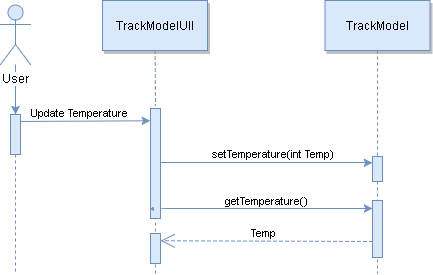

The diagram above was exported from draw.io. Its source (the exported page's mxGraphModel, read from the mxfile embedded in the PNG):
<mxGraphModel dx="763" dy="372" grid="0" gridSize="10" guides="1" tooltips="1" connect="1" arrows="1" fold="1" page="0" pageScale="1.5" pageWidth="826" pageHeight="1169" background="#ffffff" math="0" shadow="0">
  <root>
    <mxCell id="0" style=";html=1;" />
    <mxCell id="1" style=";html=1;" parent="0" />
    <mxCell id="116" value="" style="edgeStyle=none;endArrow=none;dashed=1;html=1;fillColor=#dae8fc;strokeColor=#6c8ebf;" parent="1" edge="1">
      <mxGeometry x="373.5711805555559" y="288.6971450617284" width="100" height="100" as="geometry">
        <mxPoint x="345" y="272" as="sourcePoint" />
        <mxPoint x="345" y="329" as="targetPoint" />
      </mxGeometry>
    </mxCell>
    <mxCell id="2" value="" style="fillColor=#dae8fc;strokeColor=#6c8ebf;html=1;" parent="1" vertex="1">
      <mxGeometry x="200" y="170" width="10" height="40" as="geometry" />
    </mxCell>
    <mxCell id="7" value="TrackModelUIl" style="shadow=1;fillColor=#dae8fc;strokeColor=#6c8ebf;html=1;" parent="1" vertex="1">
      <mxGeometry x="292" y="56" width="105" height="50" as="geometry" />
    </mxCell>
    <mxCell id="8" value="" style="edgeStyle=none;endArrow=none;dashed=1;html=1;fillColor=#dae8fc;strokeColor=#6c8ebf;" parent="1" source="7" edge="1">
      <mxGeometry x="269.3350694444445" y="161" width="100" height="100" as="geometry">
        <mxPoint x="344.2588734567901" y="106" as="sourcePoint" />
        <mxPoint x="344.9232804232804" y="161" as="targetPoint" />
      </mxGeometry>
    </mxCell>
    <mxCell id="9" value="Update Temperature" style="edgeStyle=none;verticalLabelPosition=top;verticalAlign=bottom;html=1;fillColor=#dae8fc;strokeColor=#6c8ebf;entryX=0;entryY=0.114;entryPerimeter=0;exitX=0.971;exitY=0.168;exitPerimeter=0;" parent="1" source="2" target="94" edge="1">
      <mxGeometry x="50" y="-3" width="100" height="100" as="geometry">
        <mxPoint x="260" y="176.5" as="sourcePoint" />
        <mxPoint x="390" y="176.5" as="targetPoint" />
        <mxPoint x="-5" as="offset" />
      </mxGeometry>
    </mxCell>
    <mxCell id="22" value="TrackModel" style="shadow=1;fillColor=#dae8fc;strokeColor=#6c8ebf;html=1;" parent="1" vertex="1">
      <mxGeometry x="514.5" y="56" width="105" height="50" as="geometry" />
    </mxCell>
    <mxCell id="91" value="" style="edgeStyle=orthogonalEdgeStyle;rounded=0;html=1;jettySize=auto;orthogonalLoop=1;fillColor=#dae8fc;strokeColor=#6c8ebf;" parent="1" source="90" target="2" edge="1">
      <mxGeometry relative="1" as="geometry" />
    </mxCell>
    <mxCell id="90" value="User" style="shape=umlActor;verticalLabelPosition=bottom;labelBackgroundColor=#ffffff;verticalAlign=top;html=1;fillColor=#dae8fc;strokeColor=#6c8ebf;" parent="1" vertex="1">
      <mxGeometry x="190" y="60" width="30" height="60" as="geometry" />
    </mxCell>
    <mxCell id="94" value="" style="fillColor=#dae8fc;strokeColor=#6c8ebf;html=1;" parent="1" vertex="1">
      <mxGeometry x="340" y="164" width="10" height="110" as="geometry" />
    </mxCell>
    <mxCell id="96" value="&amp;nbsp;setTemperature(int Temp)" style="edgeStyle=elbowEdgeStyle;elbow=vertical;verticalLabelPosition=top;verticalAlign=bottom;html=1;entryX=0;entryY=0.25;fillColor=#dae8fc;strokeColor=#6c8ebf;" parent="1" target="21" edge="1">
      <mxGeometry x="-3" y="-61" width="100" height="100" as="geometry">
        <mxPoint x="350" y="218" as="sourcePoint" />
        <mxPoint x="657" y="219" as="targetPoint" />
        <Array as="points">
          <mxPoint x="587" y="218" />
          <mxPoint x="487" y="219" />
          <mxPoint x="457" y="219" />
          <mxPoint x="477" y="219" />
          <mxPoint x="437" y="219" />
          <mxPoint x="577" y="219" />
          <mxPoint x="587" y="219" />
          <mxPoint x="417" y="219" />
        </Array>
        <mxPoint x="6" as="offset" />
      </mxGeometry>
    </mxCell>
    <mxCell id="97" value="" style="edgeStyle=none;dashed=1;endArrow=none;html=1;fillColor=#dae8fc;strokeColor=#6c8ebf;" parent="1" source="2" edge="1">
      <mxGeometry x="50" y="300" width="100" height="100" as="geometry">
        <mxPoint x="205" y="210" as="sourcePoint" />
        <mxPoint x="205" y="327" as="targetPoint" />
      </mxGeometry>
    </mxCell>
    <mxCell id="98" value="&amp;nbsp;getTemperature()" style="edgeStyle=elbowEdgeStyle;elbow=vertical;verticalLabelPosition=top;verticalAlign=bottom;html=1;exitX=0.979;exitY=0.694;exitPerimeter=0;fillColor=#dae8fc;strokeColor=#6c8ebf;" parent="1" target="108" edge="1">
      <mxGeometry x="-3" y="-61" width="100" height="100" as="geometry">
        <mxPoint x="350" y="265.83333333333337" as="sourcePoint" />
        <mxPoint x="558" y="266" as="targetPoint" />
        <Array as="points">
          <mxPoint x="477" y="264" />
          <mxPoint x="477" y="264" />
          <mxPoint x="647" y="264" />
          <mxPoint x="657" y="261" />
          <mxPoint x="417" y="259" />
        </Array>
        <mxPoint x="-1" as="offset" />
      </mxGeometry>
    </mxCell>
    <mxCell id="101" style="edgeStyle=orthogonalEdgeStyle;rounded=0;html=1;exitX=0;exitY=0.5;entryX=0;entryY=0.5;jettySize=auto;orthogonalLoop=1;fillColor=#dae8fc;strokeColor=#6c8ebf;" parent="1" edge="1">
      <mxGeometry relative="1" as="geometry">
        <mxPoint x="343" y="265.66666666666674" as="sourcePoint" />
        <mxPoint x="343" y="265.66666666666674" as="targetPoint" />
      </mxGeometry>
    </mxCell>
    <mxCell id="106" value="" style="edgeStyle=none;dashed=1;endArrow=none;html=1;fillColor=#dae8fc;strokeColor=#6c8ebf;" parent="1" source="21" edge="1">
      <mxGeometry x="412" y="149" width="100" height="100" as="geometry">
        <mxPoint x="567" y="59" as="sourcePoint" />
        <mxPoint x="567" y="329" as="targetPoint" />
      </mxGeometry>
    </mxCell>
    <mxCell id="108" value="" style="fillColor=#dae8fc;strokeColor=#6c8ebf;html=1;" parent="1" vertex="1">
      <mxGeometry x="562" y="256" width="10" height="57" as="geometry" />
    </mxCell>
    <mxCell id="109" style="edgeStyle=orthogonalEdgeStyle;rounded=0;html=1;exitX=1;exitY=0.5;entryX=1;entryY=0.5;jettySize=auto;orthogonalLoop=1;fillColor=#dae8fc;strokeColor=#6c8ebf;" parent="1" source="21" target="21" edge="1">
      <mxGeometry relative="1" as="geometry" />
    </mxCell>
    <mxCell id="110" style="edgeStyle=orthogonalEdgeStyle;rounded=0;html=1;exitX=0;exitY=0.75;entryX=0;entryY=0.75;jettySize=auto;orthogonalLoop=1;fillColor=#dae8fc;strokeColor=#6c8ebf;" parent="1" source="21" target="21" edge="1">
      <mxGeometry relative="1" as="geometry" />
    </mxCell>
    <mxCell id="21" value="" style="fillColor=#dae8fc;strokeColor=#6c8ebf;html=1;" parent="1" vertex="1">
      <mxGeometry x="562" y="212" width="10" height="25" as="geometry" />
    </mxCell>
    <mxCell id="111" value="" style="edgeStyle=none;dashed=1;endArrow=none;html=1;fillColor=#dae8fc;strokeColor=#6c8ebf;" parent="1" target="21" edge="1">
      <mxGeometry x="412" y="196" width="100" height="100" as="geometry">
        <mxPoint x="567" y="106" as="sourcePoint" />
        <mxPoint x="567" y="356" as="targetPoint" />
      </mxGeometry>
    </mxCell>
    <mxCell id="115" value="" style="fillColor=#dae8fc;strokeColor=#6c8ebf;html=1;" parent="1" vertex="1">
      <mxGeometry x="340" y="289" width="10" height="30" as="geometry" />
    </mxCell>
    <mxCell id="117" value="Temp" style="endArrow=open;endSize=12;dashed=1;html=1;entryX=1;entryY=0.25;fillColor=#dae8fc;strokeColor=#6c8ebf;" parent="1" target="115" edge="1">
      <mxGeometry x="0.0284" y="-8" width="160" relative="1" as="geometry">
        <mxPoint x="562" y="297" as="sourcePoint" />
        <mxPoint x="367" y="278" as="targetPoint" />
        <mxPoint as="offset" />
      </mxGeometry>
    </mxCell>
  </root>
</mxGraphModel>